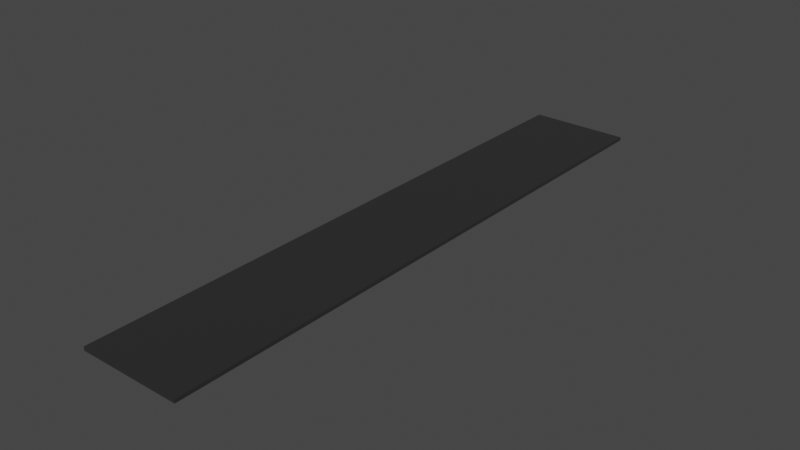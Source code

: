 # Source: StorVei.blend  (saved by Blender 2.82.7; exported with 4.5.12 LTS)
import bpy
from mathutils import Matrix  # noqa: F401  (used for matrix-valued properties, if any)

bpy.ops.wm.read_factory_settings(use_empty=True)
scene = bpy.context.scene
scene.name = 'Scene'

# ---- collections
col_collection = bpy.data.collections.new('Collection'); scene.collection.children.link(col_collection)

# ---- materials (node trees are filled in below, after node groups)
mat_asfalt = bpy.data.materials.new('Asfalt')
mat_asfalt.alpha_threshold = 0.0
mat_asfalt.use_transparent_shadow = False
mat_asfalt.line_color = (0.0, 0.0, 0.0, 1.0)

# ---- material node trees
mat_asfalt.use_nodes = True; mat_asfalt.node_tree.nodes.clear()
_N = mat_asfalt.node_tree.nodes; _L = mat_asfalt.node_tree.links
n0 = _N.new('ShaderNodeOutputMaterial'); n0.name = 'Material Output'; n0.location = (300, 300)
n1 = _N.new('ShaderNodeBsdfPrincipled'); n1.name = 'Principled BSDF'; n1.location = (10, 300)
n1.distribution = 'GGX'
n1.subsurface_method = 'BURLEY'
n1.inputs[0].default_value = (0.01739, 0.01739, 0.01739, 1.0)
n1.inputs[2].default_value = 1.0
n1.inputs[3].default_value = 1.45
n1.inputs[27].default_value = (0.0, 0.0, 0.0, 1.0)
n1.inputs[28].default_value = 1.0
_L.new(n1.outputs[0], n0.inputs[0])
n0.is_active_output = True

# ---- world
world_world = bpy.data.worlds.new('World'); scene.world = world_world
world_world.use_nodes = True; world_world.node_tree.nodes.clear()
_N = world_world.node_tree.nodes; _L = world_world.node_tree.links
n0 = _N.new('ShaderNodeOutputWorld'); n0.name = 'World Output'; n0.location = (300, 300)
n1 = _N.new('ShaderNodeBackground'); n1.name = 'Background'; n1.location = (10, 300)
n1.inputs[0].default_value = (0.05088, 0.05088, 0.05088, 1.0)
_L.new(n1.outputs[0], n0.inputs[0])
n0.is_active_output = True
world_world.color = (0.05088, 0.05088, 0.05088)
world_world.use_sun_shadow = False
world_world.sun_shadow_jitter_overblur = 0.0

# ---- meshes
me_cube = bpy.data.meshes.new('Cube')
me_cube.from_pydata([(1.0, 1.0, 1.0), (1.0, 1.0, -1.0), (1.0, -1.0, 1.0), (1.0, -1.0, -1.0), (-1.0, 1.0, 1.0), (-1.0, 1.0, -1.0), (-1.0, -1.0, 1.0), (-1.0, -1.0, -1.0)], [], [(0, 4, 6, 2), (3, 2, 6, 7), (7, 6, 4, 5), (5, 1, 3, 7), (1, 0, 2, 3), (5, 4, 0, 1)])
_uv = me_cube.uv_layers.new(name='UVMap')
_uv.uv.foreach_set('vector', [0.625, 0.5, 0.875, 0.5, 0.875, 0.75, 0.625, 0.75, 0.375, 0.75, 0.625, 0.75, 0.625, 1.0, 0.375, 1.0, 0.375, 0.0, 0.625, 0.0, 0.625, 0.25, 0.375, 0.25, 0.125, 0.5, 0.375, 0.5, 0.375, 0.75, 0.125, 0.75, 0.375, 0.5, 0.625, 0.5, 0.625, 0.75, 0.375, 0.75, 0.375, 0.25, 0.625, 0.25, 0.625, 0.5, 0.375, 0.5])
me_cube.materials.append(mat_asfalt)
me_cube.use_remesh_preserve_volume = False
me_cube.use_remesh_preserve_attributes = False
me_cube.use_mirror_vertex_groups = False
me_cube.update()

# ---- objects
ob_cube = bpy.data.objects.new('Cube', me_cube)

# ---- transforms, parenting, visibility, modifiers, constraints
ob_cube.location = (0.0, 0.0, 0.0)
ob_cube.scale = (12.23, 72.39, 0.4318)
ob_cube.lock_rotations_4d = False
ob_cube.empty_display_type = 'ARROWS'
ob_cube.lineart.crease_threshold = 0.0

# ---- collection membership
col_collection.objects.link(ob_cube)

# ---- scene / render settings (as saved in the file)
scene.frame_start = 1; scene.frame_end = 250; scene.frame_set(1)
scene.render.engine = 'BLENDER_EEVEE_NEXT'
scene.cycles.use_denoising = False
scene.cycles.samples = 128
scene.cycles.sampling_pattern = 'TABULATED_SOBOL'
scene.cycles.use_adaptive_sampling = False
scene.cycles.use_light_tree = False
scene.view_settings.view_transform = 'Filmic'
bpy.context.view_layer.update()

# ---- added for rendering (the .blend has no active camera and no usable light): camera, sun
cam_auto = bpy.data.cameras.new('AutoCamera')
cam_auto.lens = 50.0
cam_auto.sensor_width = 36.0
cam_auto.clip_end = 2384.36
ob_auto_camera = bpy.data.objects.new('AutoCamera', cam_auto)
scene.collection.objects.link(ob_auto_camera)
ob_auto_camera.location = (135.861, -163.034, 108.689)
ob_auto_camera.rotation_euler = (1.09748, -7.21219e-08, 0.694738)
scene.camera = ob_auto_camera
light_auto_sun = bpy.data.lights.new('AutoSun', 'SUN')
light_auto_sun.energy = 3.0
light_auto_sun.angle = 0.0523599
ob_auto_sun = bpy.data.objects.new('AutoSun', light_auto_sun)
scene.collection.objects.link(ob_auto_sun)
ob_auto_sun.rotation_euler = (0.872665, 0.174533, 0.523599)
bpy.context.view_layer.update()
